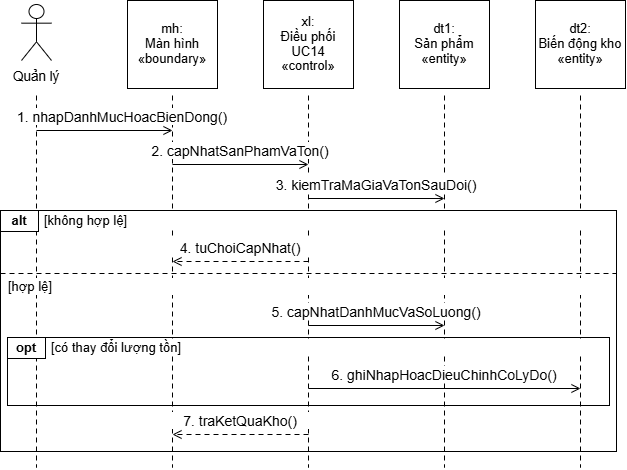

The diagram above was exported from draw.io. Its source (the exported page's mxGraphModel, read from the mxfile embedded in the PNG):
<mxGraphModel dx="1030" dy="626" grid="1" gridSize="10" guides="1" tooltips="1" connect="1" arrows="1" fold="1" page="1" pageScale="1" pageWidth="827" pageHeight="1169" background="#FFFFFF" math="0" shadow="0">
  <root>
    <mxCell id="0" />
    <mxCell id="1" parent="0" />
    <mxCell id="2" parent="1" style="rounded=0;strokeColor=#000000;strokeWidth=1;fillColor=none;" value="" vertex="1">
      <mxGeometry height="68" width="602" x="113" y="379" as="geometry" />
    </mxCell>
    <mxCell id="3" parent="1" style="rounded=0;strokeColor=#000000;strokeWidth=1;fillColor=none;" value="" vertex="1">
      <mxGeometry height="241" width="616" x="106" y="252" as="geometry" />
    </mxCell>
    <mxCell id="4" edge="1" parent="1" style="edgeStyle=none;rounded=0;html=1;strokeColor=#000000;strokeWidth=1;startArrow=none;endArrow=none;endFill=0;endSize=7;dashed=1;dashPattern=5 4;" value="">
      <mxGeometry relative="1" as="geometry">
        <mxPoint x="142" y="137" as="sourcePoint" />
        <mxPoint x="142" y="509" as="targetPoint" />
      </mxGeometry>
    </mxCell>
    <mxCell id="5" edge="1" parent="1" style="edgeStyle=none;rounded=0;html=1;strokeColor=#000000;strokeWidth=1;startArrow=none;endArrow=none;endFill=0;endSize=7;dashed=1;dashPattern=5 4;" value="">
      <mxGeometry relative="1" as="geometry">
        <mxPoint x="278" y="137" as="sourcePoint" />
        <mxPoint x="278" y="509" as="targetPoint" />
      </mxGeometry>
    </mxCell>
    <mxCell id="6" edge="1" parent="1" style="edgeStyle=none;rounded=0;html=1;strokeColor=#000000;strokeWidth=1;startArrow=none;endArrow=none;endFill=0;endSize=7;dashed=1;dashPattern=5 4;" value="">
      <mxGeometry relative="1" as="geometry">
        <mxPoint x="414" y="137" as="sourcePoint" />
        <mxPoint x="414" y="509" as="targetPoint" />
      </mxGeometry>
    </mxCell>
    <mxCell id="7" edge="1" parent="1" style="edgeStyle=none;rounded=0;html=1;strokeColor=#000000;strokeWidth=1;startArrow=none;endArrow=none;endFill=0;endSize=7;dashed=1;dashPattern=5 4;" value="">
      <mxGeometry relative="1" as="geometry">
        <mxPoint x="550" y="137" as="sourcePoint" />
        <mxPoint x="550" y="509" as="targetPoint" />
      </mxGeometry>
    </mxCell>
    <mxCell id="8" edge="1" parent="1" style="edgeStyle=none;rounded=0;html=1;strokeColor=#000000;strokeWidth=1;startArrow=none;endArrow=none;endFill=0;endSize=7;dashed=1;dashPattern=5 4;" value="">
      <mxGeometry relative="1" as="geometry">
        <mxPoint x="686" y="137" as="sourcePoint" />
        <mxPoint x="686" y="509" as="targetPoint" />
      </mxGeometry>
    </mxCell>
    <mxCell id="10" parent="1" style="shape=umlActor;verticalLabelPosition=bottom;verticalAlign=top;html=1;strokeColor=#000000;fillColor=#FFFFFF;strokeWidth=1;" value="" vertex="1">
      <mxGeometry height="56" width="30" x="127" y="46" as="geometry" />
    </mxCell>
    <mxCell id="11" parent="1" style="text;html=1;whiteSpace=wrap;overflow=visible;rounded=0;strokeColor=none;fillColor=none;align=center;verticalAlign=middle;spacing=0;fontFamily=Arial;fontSize=13.5;fontColor=#000000;fontStyle=0;" value="&lt;div style=&quot;line-height:1.15;&quot;&gt;Quản lý&lt;/div&gt;" vertex="1">
      <mxGeometry height="22" width="70" x="107" y="107" as="geometry" />
    </mxCell>
    <mxCell id="12" parent="1" style="rounded=0;strokeColor=#000000;strokeWidth=1;fillColor=#FFFFFF;" value="" vertex="1">
      <mxGeometry height="88" width="90" x="233" y="42" as="geometry" />
    </mxCell>
    <mxCell id="13" parent="1" style="text;html=1;whiteSpace=wrap;overflow=visible;rounded=0;strokeColor=none;fillColor=none;align=center;verticalAlign=middle;spacing=0;fontFamily=Arial;fontSize=13;fontColor=#000000;fontStyle=0;" value="&lt;div style=&quot;line-height:1.15;&quot;&gt;mh:&lt;br&gt;Màn hình&lt;br&gt;«boundary»&lt;/div&gt;" vertex="1">
      <mxGeometry height="82" width="86" x="235" y="45" as="geometry" />
    </mxCell>
    <mxCell id="14" parent="1" style="rounded=0;strokeColor=#000000;strokeWidth=1;fillColor=#FFFFFF;" value="" vertex="1">
      <mxGeometry height="88" width="90" x="369" y="42" as="geometry" />
    </mxCell>
    <mxCell id="15" parent="1" style="text;html=1;whiteSpace=wrap;overflow=visible;rounded=0;strokeColor=none;fillColor=none;align=center;verticalAlign=middle;spacing=0;fontFamily=Arial;fontSize=13;fontColor=#000000;fontStyle=0;" value="&lt;div style=&quot;line-height:1.15;&quot;&gt;xl:&lt;br&gt;Điều phối&lt;br&gt;UC14&lt;br&gt;«control»&lt;/div&gt;" vertex="1">
      <mxGeometry height="82" width="86" x="371" y="45" as="geometry" />
    </mxCell>
    <mxCell id="16" parent="1" style="rounded=0;strokeColor=#000000;strokeWidth=1;fillColor=#FFFFFF;" value="" vertex="1">
      <mxGeometry height="88" width="90" x="505" y="42" as="geometry" />
    </mxCell>
    <mxCell id="17" parent="1" style="text;html=1;whiteSpace=wrap;overflow=visible;rounded=0;strokeColor=none;fillColor=none;align=center;verticalAlign=middle;spacing=0;fontFamily=Arial;fontSize=13;fontColor=#000000;fontStyle=0;" value="&lt;div style=&quot;line-height:1.15;&quot;&gt;dt1:&lt;br&gt;Sản phẩm&lt;br&gt;«entity»&lt;/div&gt;" vertex="1">
      <mxGeometry height="82" width="86" x="507" y="45" as="geometry" />
    </mxCell>
    <mxCell id="18" parent="1" style="rounded=0;strokeColor=#000000;strokeWidth=1;fillColor=#FFFFFF;" value="" vertex="1">
      <mxGeometry height="88" width="90" x="641" y="42" as="geometry" />
    </mxCell>
    <mxCell id="19" parent="1" style="text;html=1;whiteSpace=wrap;overflow=visible;rounded=0;strokeColor=none;fillColor=none;align=center;verticalAlign=middle;spacing=0;fontFamily=Arial;fontSize=13;fontColor=#000000;fontStyle=0;" value="&lt;div style=&quot;line-height:1.15;&quot;&gt;dt2:&lt;br&gt;Biến động kho&lt;br&gt;«entity»&lt;/div&gt;" vertex="1">
      <mxGeometry height="82" width="86" x="643" y="45" as="geometry" />
    </mxCell>
    <mxCell id="20" parent="1" style="text;html=1;whiteSpace=wrap;overflow=visible;rounded=0;strokeColor=none;fillColor=#FFFFFF;align=center;verticalAlign=middle;spacing=0;fontFamily=Arial;fontSize=14;fontColor=#000000;fontStyle=0;" value="&lt;div style=&quot;line-height:1.15;&quot;&gt;1. nhapDanhMucHoacBienDong()&lt;/div&gt;" vertex="1">
      <mxGeometry height="17" width="228" x="114" y="150" as="geometry" />
    </mxCell>
    <mxCell id="21" edge="1" parent="1" style="edgeStyle=none;rounded=0;html=1;strokeColor=#000000;strokeWidth=1;startArrow=none;endArrow=open;endFill=0;endSize=7;dashed=0;dashPattern=5 4;" value="">
      <mxGeometry relative="1" as="geometry">
        <mxPoint x="142" y="172" as="sourcePoint" />
        <mxPoint x="278" y="172" as="targetPoint" />
      </mxGeometry>
    </mxCell>
    <mxCell id="22" parent="1" style="text;html=1;whiteSpace=wrap;overflow=visible;rounded=0;strokeColor=none;fillColor=#FFFFFF;align=center;verticalAlign=middle;spacing=0;fontFamily=Arial;fontSize=14;fontColor=#000000;fontStyle=0;" value="&lt;div style=&quot;line-height:1.15;&quot;&gt;2. capNhatSanPhamVaTon()&lt;/div&gt;" vertex="1">
      <mxGeometry height="17" width="228" x="232" y="184" as="geometry" />
    </mxCell>
    <mxCell id="23" edge="1" parent="1" style="edgeStyle=none;rounded=0;html=1;strokeColor=#000000;strokeWidth=1;startArrow=none;endArrow=open;endFill=0;endSize=7;dashed=0;dashPattern=5 4;" value="">
      <mxGeometry relative="1" as="geometry">
        <mxPoint x="278" y="206" as="sourcePoint" />
        <mxPoint x="414" y="206" as="targetPoint" />
      </mxGeometry>
    </mxCell>
    <mxCell id="24" parent="1" style="text;html=1;whiteSpace=wrap;overflow=visible;rounded=0;strokeColor=none;fillColor=#FFFFFF;align=center;verticalAlign=middle;spacing=0;fontFamily=Arial;fontSize=14;fontColor=#000000;fontStyle=0;" value="&lt;div style=&quot;line-height:1.15;&quot;&gt;3. kiemTraMaGiaVaTonSauDoi()&lt;/div&gt;" vertex="1">
      <mxGeometry height="17" width="228" x="368" y="218" as="geometry" />
    </mxCell>
    <mxCell id="25" edge="1" parent="1" style="edgeStyle=none;rounded=0;html=1;strokeColor=#000000;strokeWidth=1;startArrow=none;endArrow=open;endFill=0;endSize=7;dashed=0;dashPattern=5 4;" value="">
      <mxGeometry relative="1" as="geometry">
        <mxPoint x="414" y="240" as="sourcePoint" />
        <mxPoint x="550" y="240" as="targetPoint" />
      </mxGeometry>
    </mxCell>
    <mxCell id="26" parent="1" style="rounded=0;strokeColor=#000000;strokeWidth=1;fillColor=#FFFFFF;" value="" vertex="1">
      <mxGeometry height="21" width="38" x="106" y="252" as="geometry" />
    </mxCell>
    <mxCell id="27" parent="1" style="text;html=1;whiteSpace=wrap;overflow=visible;rounded=0;strokeColor=none;fillColor=none;align=center;verticalAlign=middle;spacing=0;fontFamily=Arial;fontSize=13;fontColor=#000000;fontStyle=1;" value="&lt;div style=&quot;line-height:1.15;&quot;&gt;alt&lt;/div&gt;" vertex="1">
      <mxGeometry height="19" width="38" x="106" y="253" as="geometry" />
    </mxCell>
    <mxCell id="28" parent="1" style="text;html=1;whiteSpace=wrap;overflow=visible;rounded=0;strokeColor=none;fillColor=#FFFFFF;align=left;verticalAlign=middle;spacing=0;fontFamily=Arial;fontSize=13;fontColor=#000000;fontStyle=0;" value="&lt;div style=&quot;line-height:1.15;&quot;&gt;[không hợp lệ]&lt;/div&gt;" vertex="1">
      <mxGeometry height="17" width="566" x="150" y="254" as="geometry" />
    </mxCell>
    <mxCell id="29" parent="1" style="text;html=1;whiteSpace=wrap;overflow=visible;rounded=0;strokeColor=none;fillColor=#FFFFFF;align=center;verticalAlign=middle;spacing=0;fontFamily=Arial;fontSize=14;fontColor=#000000;fontStyle=0;" value="&lt;div style=&quot;line-height:1.15;&quot;&gt;4. tuChoiCapNhat()&lt;/div&gt;" vertex="1">
      <mxGeometry height="17" width="228" x="232" y="281" as="geometry" />
    </mxCell>
    <mxCell id="30" edge="1" parent="1" style="edgeStyle=none;rounded=0;html=1;strokeColor=#000000;strokeWidth=1;startArrow=none;endArrow=open;endFill=0;endSize=7;dashed=1;dashPattern=5 4;" value="">
      <mxGeometry relative="1" as="geometry">
        <mxPoint x="414" y="303" as="sourcePoint" />
        <mxPoint x="278" y="303" as="targetPoint" />
      </mxGeometry>
    </mxCell>
    <mxCell id="31" edge="1" parent="1" style="edgeStyle=none;rounded=0;html=1;strokeColor=#000000;strokeWidth=1;startArrow=none;endArrow=none;endFill=0;endSize=7;dashed=1;dashPattern=5 4;" value="">
      <mxGeometry relative="1" as="geometry">
        <mxPoint x="106" y="315" as="sourcePoint" />
        <mxPoint x="722" y="315" as="targetPoint" />
      </mxGeometry>
    </mxCell>
    <mxCell id="32" parent="1" style="text;html=1;whiteSpace=wrap;overflow=visible;rounded=0;strokeColor=none;fillColor=#FFFFFF;align=left;verticalAlign=middle;spacing=0;fontFamily=Arial;fontSize=13;fontColor=#000000;fontStyle=0;" value="&lt;div style=&quot;line-height:1.15;&quot;&gt;[hợp lệ]&lt;/div&gt;" vertex="1">
      <mxGeometry height="17" width="600" x="114" y="320" as="geometry" />
    </mxCell>
    <mxCell id="33" parent="1" style="text;html=1;whiteSpace=wrap;overflow=visible;rounded=0;strokeColor=none;fillColor=#FFFFFF;align=center;verticalAlign=middle;spacing=0;fontFamily=Arial;fontSize=14;fontColor=#000000;fontStyle=0;" value="&lt;div style=&quot;line-height:1.15;&quot;&gt;5. capNhatDanhMucVaSoLuong()&lt;/div&gt;" vertex="1">
      <mxGeometry height="17" width="228" x="368" y="345" as="geometry" />
    </mxCell>
    <mxCell id="34" edge="1" parent="1" style="edgeStyle=none;rounded=0;html=1;strokeColor=#000000;strokeWidth=1;startArrow=none;endArrow=open;endFill=0;endSize=7;dashed=0;dashPattern=5 4;" value="">
      <mxGeometry relative="1" as="geometry">
        <mxPoint x="414" y="367" as="sourcePoint" />
        <mxPoint x="550" y="367" as="targetPoint" />
      </mxGeometry>
    </mxCell>
    <mxCell id="35" parent="1" style="rounded=0;strokeColor=#000000;strokeWidth=1;fillColor=#FFFFFF;" value="" vertex="1">
      <mxGeometry height="21" width="38" x="113" y="379" as="geometry" />
    </mxCell>
    <mxCell id="36" parent="1" style="text;html=1;whiteSpace=wrap;overflow=visible;rounded=0;strokeColor=none;fillColor=none;align=center;verticalAlign=middle;spacing=0;fontFamily=Arial;fontSize=13;fontColor=#000000;fontStyle=1;" value="&lt;div style=&quot;line-height:1.15;&quot;&gt;opt&lt;/div&gt;" vertex="1">
      <mxGeometry height="19" width="38" x="113" y="380" as="geometry" />
    </mxCell>
    <mxCell id="37" parent="1" style="text;html=1;whiteSpace=wrap;overflow=visible;rounded=0;strokeColor=none;fillColor=#FFFFFF;align=left;verticalAlign=middle;spacing=0;fontFamily=Arial;fontSize=13;fontColor=#000000;fontStyle=0;" value="&lt;div style=&quot;line-height:1.15;&quot;&gt;[có thay đổi lượng tồn]&lt;/div&gt;" vertex="1">
      <mxGeometry height="17" width="552" x="157" y="381" as="geometry" />
    </mxCell>
    <mxCell id="38" parent="1" style="text;html=1;whiteSpace=wrap;overflow=visible;rounded=0;strokeColor=none;fillColor=#FFFFFF;align=center;verticalAlign=middle;spacing=0;fontFamily=Arial;fontSize=14;fontColor=#000000;fontStyle=0;" value="&lt;div style=&quot;line-height:1.15;&quot;&gt;6. ghiNhapHoacDieuChinhCoLyDo()&lt;/div&gt;" vertex="1">
      <mxGeometry height="17" width="260" x="420" y="408" as="geometry" />
    </mxCell>
    <mxCell id="39" edge="1" parent="1" style="edgeStyle=none;rounded=0;html=1;strokeColor=#000000;strokeWidth=1;startArrow=none;endArrow=open;endFill=0;endSize=7;dashed=0;dashPattern=5 4;" value="">
      <mxGeometry relative="1" as="geometry">
        <mxPoint x="414" y="430" as="sourcePoint" />
        <mxPoint x="686" y="430" as="targetPoint" />
      </mxGeometry>
    </mxCell>
    <mxCell id="40" parent="1" style="text;html=1;whiteSpace=wrap;overflow=visible;rounded=0;strokeColor=none;fillColor=#FFFFFF;align=center;verticalAlign=middle;spacing=0;fontFamily=Arial;fontSize=14;fontColor=#000000;fontStyle=0;" value="&lt;div style=&quot;line-height:1.15;&quot;&gt;7. traKetQuaKho()&lt;/div&gt;" vertex="1">
      <mxGeometry height="17" width="228" x="232" y="454" as="geometry" />
    </mxCell>
    <mxCell id="41" edge="1" parent="1" style="edgeStyle=none;rounded=0;html=1;strokeColor=#000000;strokeWidth=1;startArrow=none;endArrow=open;endFill=0;endSize=7;dashed=1;dashPattern=5 4;" value="">
      <mxGeometry relative="1" as="geometry">
        <mxPoint x="414" y="476" as="sourcePoint" />
        <mxPoint x="278" y="476" as="targetPoint" />
      </mxGeometry>
    </mxCell>
  </root>
</mxGraphModel>